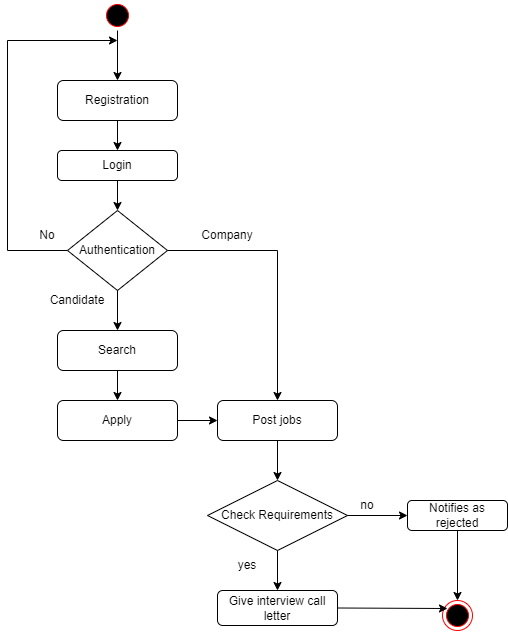

The diagram above was exported from draw.io. Its source (the exported page's mxGraphModel, read from the mxfile embedded in the PNG):
<mxGraphModel dx="868" dy="393" grid="1" gridSize="10" guides="1" tooltips="1" connect="1" arrows="1" fold="1" page="1" pageScale="1" pageWidth="850" pageHeight="1100" math="0" shadow="0">
  <root>
    <mxCell id="0" />
    <mxCell id="1" parent="0" />
    <mxCell id="ByGjYtcXqlUsIZTNE31X-3" value="Registration" style="rounded=1;whiteSpace=wrap;html=1;" parent="1" vertex="1">
      <mxGeometry x="320" y="100" width="120" height="40" as="geometry" />
    </mxCell>
    <mxCell id="ByGjYtcXqlUsIZTNE31X-4" value="" style="endArrow=classic;html=1;rounded=0;exitX=0.5;exitY=1;exitDx=0;exitDy=0;" parent="1" source="ByGjYtcXqlUsIZTNE31X-3" target="ByGjYtcXqlUsIZTNE31X-5" edge="1">
      <mxGeometry width="50" height="50" relative="1" as="geometry">
        <mxPoint x="400" y="230" as="sourcePoint" />
        <mxPoint x="380" y="200" as="targetPoint" />
      </mxGeometry>
    </mxCell>
    <mxCell id="ByGjYtcXqlUsIZTNE31X-5" value="Login" style="rounded=1;whiteSpace=wrap;html=1;" parent="1" vertex="1">
      <mxGeometry x="320" y="170" width="120" height="30" as="geometry" />
    </mxCell>
    <mxCell id="ByGjYtcXqlUsIZTNE31X-6" value="" style="endArrow=classic;html=1;rounded=0;exitX=0.5;exitY=1;exitDx=0;exitDy=0;" parent="1" source="ByGjYtcXqlUsIZTNE31X-5" edge="1">
      <mxGeometry width="50" height="50" relative="1" as="geometry">
        <mxPoint x="400" y="230" as="sourcePoint" />
        <mxPoint x="380" y="230" as="targetPoint" />
      </mxGeometry>
    </mxCell>
    <mxCell id="ByGjYtcXqlUsIZTNE31X-8" value="Authentication" style="rhombus;whiteSpace=wrap;html=1;" parent="1" vertex="1">
      <mxGeometry x="330" y="230" width="100" height="80" as="geometry" />
    </mxCell>
    <mxCell id="ByGjYtcXqlUsIZTNE31X-10" value="" style="endArrow=classic;html=1;rounded=0;" parent="1" edge="1">
      <mxGeometry width="50" height="50" relative="1" as="geometry">
        <mxPoint x="380" y="310" as="sourcePoint" />
        <mxPoint x="380" y="350" as="targetPoint" />
      </mxGeometry>
    </mxCell>
    <mxCell id="ByGjYtcXqlUsIZTNE31X-13" value="Candidate" style="text;html=1;strokeColor=none;fillColor=none;align=center;verticalAlign=middle;whiteSpace=wrap;rounded=0;" parent="1" vertex="1">
      <mxGeometry x="310" y="310" width="60" height="20" as="geometry" />
    </mxCell>
    <mxCell id="ByGjYtcXqlUsIZTNE31X-16" value="Post jobs" style="rounded=1;whiteSpace=wrap;html=1;" parent="1" vertex="1">
      <mxGeometry x="480" y="420" width="120" height="40" as="geometry" />
    </mxCell>
    <mxCell id="ByGjYtcXqlUsIZTNE31X-20" value="Search" style="rounded=1;whiteSpace=wrap;html=1;" parent="1" vertex="1">
      <mxGeometry x="320" y="350" width="120" height="40" as="geometry" />
    </mxCell>
    <mxCell id="ByGjYtcXqlUsIZTNE31X-21" value="" style="endArrow=classic;html=1;rounded=0;exitX=0.5;exitY=1;exitDx=0;exitDy=0;" parent="1" source="ByGjYtcXqlUsIZTNE31X-16" target="ByGjYtcXqlUsIZTNE31X-22" edge="1">
      <mxGeometry width="50" height="50" relative="1" as="geometry">
        <mxPoint x="400" y="430" as="sourcePoint" />
        <mxPoint x="540" y="370" as="targetPoint" />
      </mxGeometry>
    </mxCell>
    <mxCell id="ByGjYtcXqlUsIZTNE31X-22" value="Check Requirements" style="rhombus;whiteSpace=wrap;html=1;" parent="1" vertex="1">
      <mxGeometry x="470" y="500" width="140" height="70" as="geometry" />
    </mxCell>
    <mxCell id="ByGjYtcXqlUsIZTNE31X-24" value="Company" style="text;html=1;strokeColor=none;fillColor=none;align=center;verticalAlign=middle;whiteSpace=wrap;rounded=0;" parent="1" vertex="1">
      <mxGeometry x="460" y="240" width="60" height="30" as="geometry" />
    </mxCell>
    <mxCell id="ByGjYtcXqlUsIZTNE31X-27" value="Give interview call letter" style="rounded=1;whiteSpace=wrap;html=1;" parent="1" vertex="1">
      <mxGeometry x="480" y="610" width="120" height="35" as="geometry" />
    </mxCell>
    <mxCell id="ByGjYtcXqlUsIZTNE31X-28" value="yes" style="text;html=1;strokeColor=none;fillColor=none;align=center;verticalAlign=middle;whiteSpace=wrap;rounded=0;" parent="1" vertex="1">
      <mxGeometry x="480" y="570" width="60" height="30" as="geometry" />
    </mxCell>
    <mxCell id="ByGjYtcXqlUsIZTNE31X-29" value="" style="endArrow=classic;html=1;rounded=0;exitX=1;exitY=0.5;exitDx=0;exitDy=0;" parent="1" source="ByGjYtcXqlUsIZTNE31X-22" target="ByGjYtcXqlUsIZTNE31X-30" edge="1">
      <mxGeometry width="50" height="50" relative="1" as="geometry">
        <mxPoint x="600" y="510" as="sourcePoint" />
        <mxPoint x="670" y="510" as="targetPoint" />
      </mxGeometry>
    </mxCell>
    <mxCell id="ByGjYtcXqlUsIZTNE31X-30" value="Notifies as rejected" style="rounded=1;whiteSpace=wrap;html=1;" parent="1" vertex="1">
      <mxGeometry x="670" y="520" width="100" height="30" as="geometry" />
    </mxCell>
    <mxCell id="ByGjYtcXqlUsIZTNE31X-31" value="no" style="text;html=1;strokeColor=none;fillColor=none;align=center;verticalAlign=middle;whiteSpace=wrap;rounded=0;" parent="1" vertex="1">
      <mxGeometry x="600" y="510" width="60" height="30" as="geometry" />
    </mxCell>
    <mxCell id="iO60UeVj09HPs_IWFETK-1" value="" style="ellipse;html=1;shape=startState;fillColor=#000000;strokeColor=#ff0000;" parent="1" vertex="1">
      <mxGeometry x="365" y="20" width="30" height="30" as="geometry" />
    </mxCell>
    <mxCell id="iO60UeVj09HPs_IWFETK-3" value="" style="endArrow=classic;html=1;rounded=0;exitX=0.5;exitY=1;exitDx=0;exitDy=0;" parent="1" source="iO60UeVj09HPs_IWFETK-1" target="ByGjYtcXqlUsIZTNE31X-3" edge="1">
      <mxGeometry width="50" height="50" relative="1" as="geometry">
        <mxPoint x="400" y="230" as="sourcePoint" />
        <mxPoint x="450" y="180" as="targetPoint" />
      </mxGeometry>
    </mxCell>
    <mxCell id="iO60UeVj09HPs_IWFETK-9" value="" style="endArrow=classic;html=1;rounded=0;exitX=0;exitY=0.5;exitDx=0;exitDy=0;" parent="1" source="ByGjYtcXqlUsIZTNE31X-8" edge="1">
      <mxGeometry width="50" height="50" relative="1" as="geometry">
        <mxPoint x="400" y="230" as="sourcePoint" />
        <mxPoint x="380" y="60" as="targetPoint" />
        <Array as="points">
          <mxPoint x="270" y="270" />
          <mxPoint x="270" y="60" />
        </Array>
      </mxGeometry>
    </mxCell>
    <mxCell id="iO60UeVj09HPs_IWFETK-11" value="No" style="text;html=1;strokeColor=none;fillColor=none;align=center;verticalAlign=middle;whiteSpace=wrap;rounded=0;" parent="1" vertex="1">
      <mxGeometry x="280" y="240" width="60" height="30" as="geometry" />
    </mxCell>
    <mxCell id="iO60UeVj09HPs_IWFETK-12" value="" style="endArrow=classic;html=1;rounded=0;exitX=1;exitY=0.5;exitDx=0;exitDy=0;entryX=0.5;entryY=0;entryDx=0;entryDy=0;" parent="1" source="ByGjYtcXqlUsIZTNE31X-8" target="ByGjYtcXqlUsIZTNE31X-16" edge="1">
      <mxGeometry width="50" height="50" relative="1" as="geometry">
        <mxPoint x="400" y="230" as="sourcePoint" />
        <mxPoint x="530" y="270" as="targetPoint" />
        <Array as="points">
          <mxPoint x="540" y="270" />
        </Array>
      </mxGeometry>
    </mxCell>
    <mxCell id="iO60UeVj09HPs_IWFETK-13" value="Apply" style="rounded=1;whiteSpace=wrap;html=1;" parent="1" vertex="1">
      <mxGeometry x="320" y="420" width="120" height="40" as="geometry" />
    </mxCell>
    <mxCell id="iO60UeVj09HPs_IWFETK-14" value="" style="endArrow=classic;html=1;rounded=0;exitX=0.5;exitY=1;exitDx=0;exitDy=0;entryX=0.5;entryY=0;entryDx=0;entryDy=0;" parent="1" source="ByGjYtcXqlUsIZTNE31X-20" target="iO60UeVj09HPs_IWFETK-13" edge="1">
      <mxGeometry width="50" height="50" relative="1" as="geometry">
        <mxPoint x="400" y="430" as="sourcePoint" />
        <mxPoint x="450" y="380" as="targetPoint" />
      </mxGeometry>
    </mxCell>
    <mxCell id="iO60UeVj09HPs_IWFETK-15" value="" style="endArrow=classic;html=1;rounded=0;exitX=1;exitY=0.5;exitDx=0;exitDy=0;" parent="1" source="iO60UeVj09HPs_IWFETK-13" edge="1">
      <mxGeometry width="50" height="50" relative="1" as="geometry">
        <mxPoint x="400" y="430" as="sourcePoint" />
        <mxPoint x="480" y="440" as="targetPoint" />
      </mxGeometry>
    </mxCell>
    <mxCell id="iO60UeVj09HPs_IWFETK-16" value="" style="endArrow=classic;html=1;rounded=0;exitX=0.5;exitY=1;exitDx=0;exitDy=0;entryX=0.5;entryY=0;entryDx=0;entryDy=0;" parent="1" source="ByGjYtcXqlUsIZTNE31X-22" target="ByGjYtcXqlUsIZTNE31X-27" edge="1">
      <mxGeometry width="50" height="50" relative="1" as="geometry">
        <mxPoint x="400" y="530" as="sourcePoint" />
        <mxPoint x="450" y="480" as="targetPoint" />
      </mxGeometry>
    </mxCell>
    <mxCell id="iO60UeVj09HPs_IWFETK-18" style="edgeStyle=orthogonalEdgeStyle;rounded=0;orthogonalLoop=1;jettySize=auto;html=1;exitX=0.5;exitY=1;exitDx=0;exitDy=0;" parent="1" source="ByGjYtcXqlUsIZTNE31X-27" target="ByGjYtcXqlUsIZTNE31X-27" edge="1">
      <mxGeometry relative="1" as="geometry" />
    </mxCell>
    <mxCell id="iO60UeVj09HPs_IWFETK-19" value="" style="ellipse;html=1;shape=endState;fillColor=#000000;strokeColor=#ff0000;" parent="1" vertex="1">
      <mxGeometry x="705" y="620" width="30" height="30" as="geometry" />
    </mxCell>
    <mxCell id="iO60UeVj09HPs_IWFETK-20" value="" style="endArrow=classic;html=1;rounded=0;exitX=0.5;exitY=1;exitDx=0;exitDy=0;entryX=0.5;entryY=0;entryDx=0;entryDy=0;" parent="1" source="ByGjYtcXqlUsIZTNE31X-30" target="iO60UeVj09HPs_IWFETK-19" edge="1">
      <mxGeometry width="50" height="50" relative="1" as="geometry">
        <mxPoint x="400" y="640" as="sourcePoint" />
        <mxPoint x="450" y="590" as="targetPoint" />
      </mxGeometry>
    </mxCell>
    <mxCell id="iO60UeVj09HPs_IWFETK-21" value="" style="endArrow=classic;html=1;rounded=0;exitX=1;exitY=0.5;exitDx=0;exitDy=0;" parent="1" source="ByGjYtcXqlUsIZTNE31X-27" edge="1">
      <mxGeometry width="50" height="50" relative="1" as="geometry">
        <mxPoint x="400" y="640" as="sourcePoint" />
        <mxPoint x="710" y="628" as="targetPoint" />
      </mxGeometry>
    </mxCell>
  </root>
</mxGraphModel>